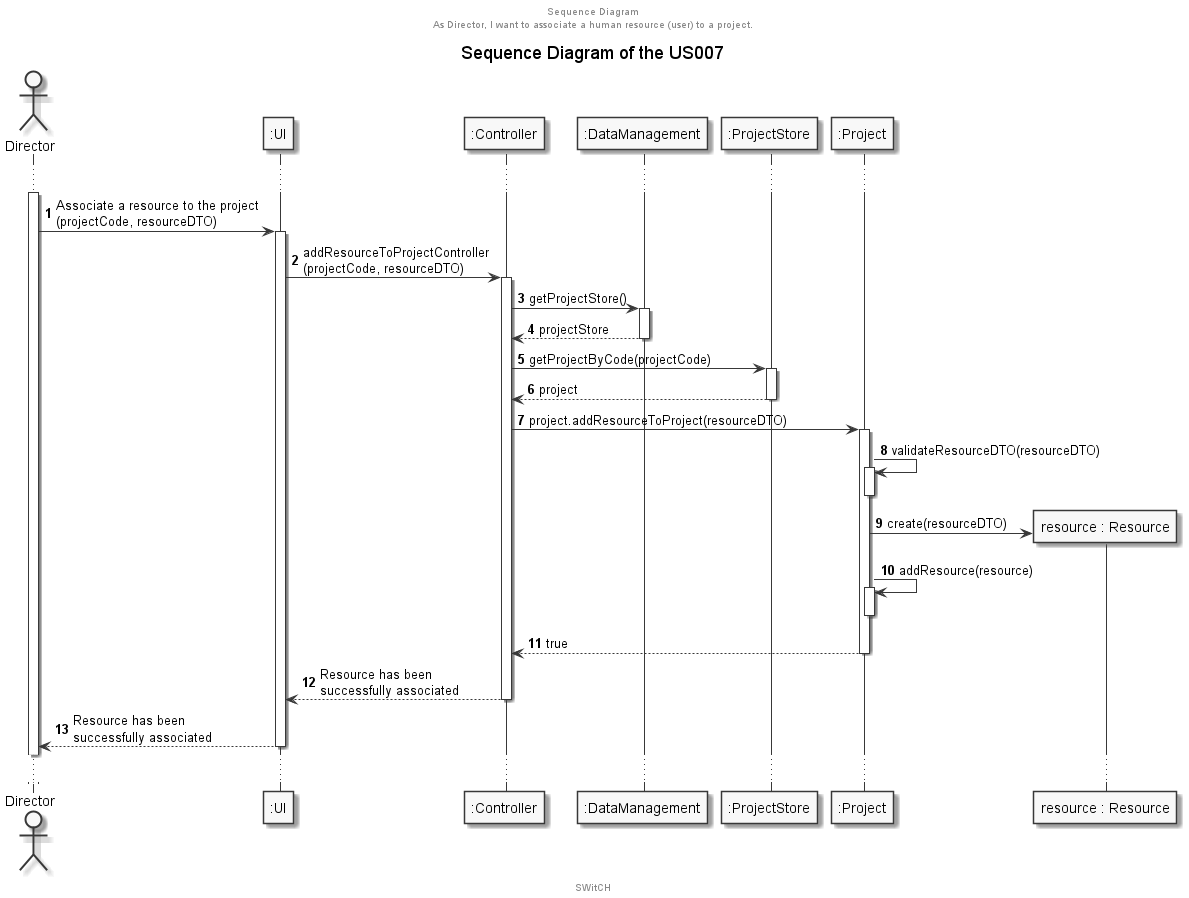

The diagram above was rendered by PlantUML. Its source (embedded in the PNG):
@startuml
'https://plantuml.com/sequence-diagram

skinparam monochrome true

title Sequence Diagram of the US007
center header
Sequence Diagram
As Director, I want to associate a human resource (user) to a project.
endheader
center footer SWitCH

autoactivate on
autonumber

actor "Director" as User
participant ":UI" as UI
participant ":Controller" as C
participant ":DataManagement" as DM
participant ":ProjectStore" as PS
participant ":Project" as P
'participant ":ResourceMapper" as RMAP
participant "resource : Resource" as R

activate User

...
User -> UI: Associate a resource to the project \n(projectCode, resourceDTO)
UI -> C: addResourceToProjectController\n(projectCode, resourceDTO)
C -> DM: getProjectStore()
C <-- DM: projectStore
C -> PS: getProjectByCode(projectCode)
C <-- PS: project
C -> P: project.addResourceToProject(resourceDTO)
P -> P: validateResourceDTO(resourceDTO)
deactivate P
P -> R**: create(resourceDTO)
P -> P: addResource(resource)
deactivate P
C <--- P: true
deactivate P
UI <-- C: Resource has been \nsuccessfully associated
deactivate P
User <-- UI: Resource has been \nsuccessfully associated

...

@enduml